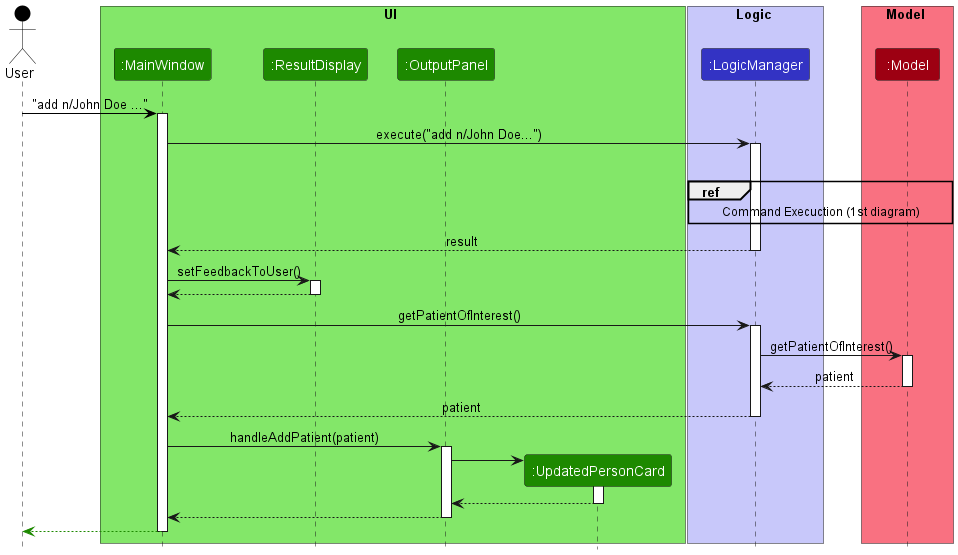

The diagram above was rendered by PlantUML. Its source (embedded in the PNG):
@startuml
!include style.puml


Actor User as user USER_COLOR
box UI UI_COLOR_T1
participant ":MainWindow" as MainWindow UI_COLOR
participant ":ResultDisplay" as ResultDisplay UI_COLOR
participant ":OutputPanel" as OutputPanel UI_COLOR
participant ":UpdatedPersonCard" as UpdatedPersonCard UI_COLOR
end box

box Logic LOGIC_COLOR_T1
participant ":LogicManager" as LogicManager LOGIC_COLOR
end box

box Model MODEL_COLOR_T1
participant ":Model" as Model MODEL_COLOR
end box

user -[USER_COLOR]> MainWindow : "add n/John Doe ..."
activate MainWindow

MainWindow -> LogicManager : execute("add n/John Doe...")
activate LogicManager
ref over LogicManager, Model : Command Execuction (1st diagram)

deactivate Model


LogicManager --> MainWindow : result
deactivate LogicManager

MainWindow -> ResultDisplay : setFeedbackToUser()
activate ResultDisplay

ResultDisplay --> MainWindow
deactivate ResultDisplay

MainWindow -> LogicManager : getPatientOfInterest()
activate LogicManager

LogicManager -> Model : getPatientOfInterest()
activate Model

Model --> LogicManager : patient
deactivate Model

LogicManager --> MainWindow : patient
deactivate LogicManager

MainWindow -> OutputPanel : handleAddPatient(patient)
activate OutputPanel

create UpdatedPersonCard
OutputPanel -> UpdatedPersonCard
activate UpdatedPersonCard

UpdatedPersonCard --> OutputPanel
deactivate UpdatedPersonCard

OutputPanel --> MainWindow
deactivate OutputPanel

MainWindow --[UI_COLOR]> user
deactivate MainWindow
@enduml